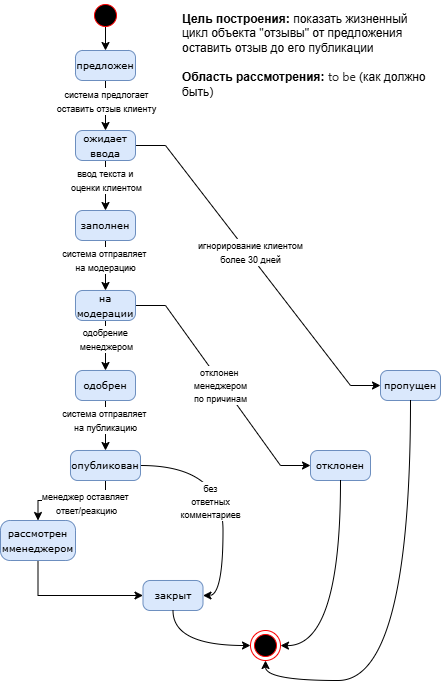

The diagram above was exported from draw.io. Its source (the exported page's mxGraphModel, read from the mxfile embedded in the PNG):
<mxGraphModel dx="666" dy="1245" grid="1" gridSize="10" guides="1" tooltips="1" connect="1" arrows="1" fold="1" page="1" pageScale="1" pageWidth="1100" pageHeight="850" background="#ffffff" math="0" shadow="0">
  <root>
    <mxCell id="0" />
    <mxCell id="1" parent="0" />
    <mxCell id="X9dt4kfME9Xy3Ygv4bSU-46" edge="1" parent="1" source="382b91b5511bd0f7-1" style="edgeStyle=orthogonalEdgeStyle;rounded=0;orthogonalLoop=1;jettySize=auto;html=1;exitX=0.667;exitY=0.5;exitDx=0;exitDy=0;exitPerimeter=0;entryX=0.5;entryY=0;entryDx=0;entryDy=0;" target="382b91b5511bd0f7-6" value="">
      <mxGeometry relative="1" as="geometry" />
    </mxCell>
    <mxCell id="382b91b5511bd0f7-1" parent="1" style="ellipse;html=1;shape=startState;fillColor=#000000;strokeColor=#ff0000;rounded=1;shadow=0;comic=0;labelBackgroundColor=none;fontFamily=Verdana;fontSize=12;fontColor=#000000;align=center;direction=south;" value="" vertex="1">
      <mxGeometry height="30" width="30" x="310" y="-840" as="geometry" />
    </mxCell>
    <mxCell id="X9dt4kfME9Xy3Ygv4bSU-48" edge="1" parent="1" source="382b91b5511bd0f7-6" style="edgeStyle=orthogonalEdgeStyle;rounded=0;orthogonalLoop=1;jettySize=auto;html=1;" target="X9dt4kfME9Xy3Ygv4bSU-32" value="">
      <mxGeometry relative="1" as="geometry" />
    </mxCell>
    <mxCell id="X9dt4kfME9Xy3Ygv4bSU-49" connectable="0" parent="X9dt4kfME9Xy3Ygv4bSU-48" style="edgeLabel;html=1;align=center;verticalAlign=middle;resizable=0;points=[];" value="&lt;font style=&quot;font-size: 9px;&quot;&gt;система предлогает&lt;/font&gt;&lt;div&gt;&lt;font style=&quot;font-size: 9px;&quot;&gt;оставить отзыв клиенту&lt;/font&gt;&lt;/div&gt;" vertex="1">
      <mxGeometry relative="1" x="-0.2138" as="geometry">
        <mxPoint as="offset" />
      </mxGeometry>
    </mxCell>
    <mxCell id="382b91b5511bd0f7-6" parent="1" style="rounded=1;whiteSpace=wrap;html=1;arcSize=24;fillColor=#dae8fc;strokeColor=#6c8ebf;shadow=0;comic=0;labelBackgroundColor=none;fontFamily=Verdana;fontSize=12;align=center;" value="&lt;span style=&quot;font-size: 10px;&quot;&gt;предложен&lt;/span&gt;" vertex="1">
      <mxGeometry height="30" width="60" x="295" y="-790" as="geometry" />
    </mxCell>
    <mxCell id="24f968d109e7d6b4-3" parent="1" style="ellipse;html=1;shape=endState;fillColor=#000000;strokeColor=#ff0000;rounded=1;shadow=0;comic=0;labelBackgroundColor=none;fontFamily=Verdana;fontSize=12;fontColor=#000000;align=center;" value="" vertex="1">
      <mxGeometry height="30" width="30" x="470" y="-210" as="geometry" />
    </mxCell>
    <mxCell id="X9dt4kfME9Xy3Ygv4bSU-51" edge="1" parent="1" source="X9dt4kfME9Xy3Ygv4bSU-32" style="edgeStyle=entityRelationEdgeStyle;rounded=0;orthogonalLoop=1;jettySize=auto;html=1;entryX=0;entryY=0.5;entryDx=0;entryDy=0;elbow=vertical;" target="X9dt4kfME9Xy3Ygv4bSU-39" value="">
      <mxGeometry relative="1" as="geometry">
        <mxPoint x="415" y="-695" as="targetPoint" />
      </mxGeometry>
    </mxCell>
    <mxCell id="X9dt4kfME9Xy3Ygv4bSU-54" connectable="0" parent="X9dt4kfME9Xy3Ygv4bSU-51" style="edgeLabel;html=1;align=center;verticalAlign=middle;resizable=0;points=[];" value="&lt;font style=&quot;font-size: 9px;&quot;&gt;игнорирование клиентом&lt;/font&gt;&lt;div&gt;&lt;font style=&quot;font-size: 9px;&quot;&gt;более 30 дней&lt;/font&gt;&lt;/div&gt;" vertex="1">
      <mxGeometry relative="1" x="-0.0839" y="2" as="geometry">
        <mxPoint as="offset" />
      </mxGeometry>
    </mxCell>
    <mxCell id="X9dt4kfME9Xy3Ygv4bSU-52" edge="1" parent="1" source="X9dt4kfME9Xy3Ygv4bSU-32" style="edgeStyle=orthogonalEdgeStyle;rounded=0;orthogonalLoop=1;jettySize=auto;html=1;" target="X9dt4kfME9Xy3Ygv4bSU-33" value="">
      <mxGeometry relative="1" as="geometry" />
    </mxCell>
    <mxCell id="X9dt4kfME9Xy3Ygv4bSU-53" connectable="0" parent="X9dt4kfME9Xy3Ygv4bSU-52" style="edgeLabel;html=1;align=center;verticalAlign=middle;resizable=0;points=[];" value="&lt;font style=&quot;font-size: 9px;&quot;&gt;ввод текста и&amp;nbsp;&lt;/font&gt;&lt;div&gt;&lt;font style=&quot;font-size: 9px;&quot;&gt;оценки клиентом&lt;/font&gt;&lt;/div&gt;" vertex="1">
      <mxGeometry relative="1" x="0.0986" y="-1" as="geometry">
        <mxPoint x="1" y="-8" as="offset" />
      </mxGeometry>
    </mxCell>
    <mxCell id="X9dt4kfME9Xy3Ygv4bSU-32" parent="1" style="rounded=1;whiteSpace=wrap;html=1;arcSize=24;fillColor=#dae8fc;strokeColor=#6c8ebf;shadow=0;comic=0;labelBackgroundColor=none;fontFamily=Verdana;fontSize=12;align=center;" value="&lt;span style=&quot;font-size: 10px;&quot;&gt;ожидает ввода&lt;/span&gt;" vertex="1">
      <mxGeometry height="30" width="60" x="295" y="-710" as="geometry" />
    </mxCell>
    <mxCell id="X9dt4kfME9Xy3Ygv4bSU-55" edge="1" parent="1" source="X9dt4kfME9Xy3Ygv4bSU-33" style="edgeStyle=orthogonalEdgeStyle;rounded=0;orthogonalLoop=1;jettySize=auto;html=1;" target="X9dt4kfME9Xy3Ygv4bSU-34" value="">
      <mxGeometry relative="1" as="geometry" />
    </mxCell>
    <mxCell id="X9dt4kfME9Xy3Ygv4bSU-56" connectable="0" parent="X9dt4kfME9Xy3Ygv4bSU-55" style="edgeLabel;html=1;align=center;verticalAlign=middle;resizable=0;points=[];" value="&lt;font style=&quot;font-size: 9px;&quot;&gt;система отправляет&amp;nbsp;&lt;/font&gt;&lt;div&gt;&lt;font style=&quot;font-size: 9px;&quot;&gt;на модерацию&lt;/font&gt;&lt;/div&gt;" vertex="1">
      <mxGeometry relative="1" x="-0.2493" y="-1" as="geometry">
        <mxPoint as="offset" />
      </mxGeometry>
    </mxCell>
    <mxCell id="X9dt4kfME9Xy3Ygv4bSU-33" parent="1" style="rounded=1;whiteSpace=wrap;html=1;arcSize=24;fillColor=#dae8fc;strokeColor=#6c8ebf;shadow=0;comic=0;labelBackgroundColor=none;fontFamily=Verdana;fontSize=12;align=center;" value="&lt;span style=&quot;font-size: 10px;&quot;&gt;заполнен&lt;/span&gt;" vertex="1">
      <mxGeometry height="30" width="60" x="295" y="-630" as="geometry" />
    </mxCell>
    <mxCell id="X9dt4kfME9Xy3Ygv4bSU-57" edge="1" parent="1" source="X9dt4kfME9Xy3Ygv4bSU-34" style="edgeStyle=orthogonalEdgeStyle;rounded=0;orthogonalLoop=1;jettySize=auto;html=1;" target="X9dt4kfME9Xy3Ygv4bSU-35" value="">
      <mxGeometry relative="1" as="geometry" />
    </mxCell>
    <mxCell id="X9dt4kfME9Xy3Ygv4bSU-58" connectable="0" parent="X9dt4kfME9Xy3Ygv4bSU-57" style="edgeLabel;html=1;align=center;verticalAlign=middle;resizable=0;points=[];" value="&lt;font style=&quot;font-size: 9px;&quot;&gt;одобрение&amp;nbsp;&lt;/font&gt;&lt;div&gt;&lt;font style=&quot;font-size: 9px;&quot;&gt;менеджером&lt;/font&gt;&lt;/div&gt;" vertex="1">
      <mxGeometry relative="1" x="-0.2841" as="geometry">
        <mxPoint as="offset" />
      </mxGeometry>
    </mxCell>
    <mxCell id="X9dt4kfME9Xy3Ygv4bSU-61" edge="1" parent="1" source="X9dt4kfME9Xy3Ygv4bSU-34" style="edgeStyle=entityRelationEdgeStyle;rounded=0;orthogonalLoop=1;jettySize=auto;html=1;" target="X9dt4kfME9Xy3Ygv4bSU-40" value="">
      <mxGeometry relative="1" as="geometry">
        <mxPoint x="405" y="-535" as="targetPoint" />
      </mxGeometry>
    </mxCell>
    <mxCell id="X9dt4kfME9Xy3Ygv4bSU-62" connectable="0" parent="X9dt4kfME9Xy3Ygv4bSU-61" style="edgeLabel;html=1;align=center;verticalAlign=middle;resizable=0;points=[];" value="&lt;font style=&quot;font-size: 9px;&quot;&gt;отклонен&amp;nbsp;&lt;/font&gt;&lt;div&gt;&lt;font style=&quot;font-size: 9px;&quot;&gt;менеджером&lt;/font&gt;&lt;/div&gt;&lt;div&gt;&lt;font style=&quot;font-size: 9px;&quot;&gt;по причинам&lt;/font&gt;&lt;/div&gt;" vertex="1">
      <mxGeometry relative="1" x="-0.0158" y="-3" as="geometry">
        <mxPoint x="1" as="offset" />
      </mxGeometry>
    </mxCell>
    <mxCell id="X9dt4kfME9Xy3Ygv4bSU-34" parent="1" style="rounded=1;whiteSpace=wrap;html=1;arcSize=24;fillColor=#dae8fc;strokeColor=#6c8ebf;shadow=0;comic=0;labelBackgroundColor=none;fontFamily=Verdana;fontSize=12;align=center;" value="&lt;span style=&quot;font-size: 10px;&quot;&gt;на модерации&lt;/span&gt;" vertex="1">
      <mxGeometry height="30" width="60" x="295" y="-550" as="geometry" />
    </mxCell>
    <mxCell id="X9dt4kfME9Xy3Ygv4bSU-63" edge="1" parent="1" source="X9dt4kfME9Xy3Ygv4bSU-35" style="edgeStyle=orthogonalEdgeStyle;rounded=0;orthogonalLoop=1;jettySize=auto;html=1;" target="X9dt4kfME9Xy3Ygv4bSU-36" value="">
      <mxGeometry relative="1" as="geometry" />
    </mxCell>
    <mxCell id="X9dt4kfME9Xy3Ygv4bSU-64" connectable="0" parent="X9dt4kfME9Xy3Ygv4bSU-63" style="edgeLabel;html=1;align=center;verticalAlign=middle;resizable=0;points=[];" value="&lt;font style=&quot;font-size: 9px;&quot;&gt;система отправляет&amp;nbsp;&lt;/font&gt;&lt;div&gt;&lt;font style=&quot;font-size: 9px;&quot;&gt;на публикацию&lt;/font&gt;&lt;/div&gt;" vertex="1">
      <mxGeometry relative="1" x="-0.2493" y="-1" as="geometry">
        <mxPoint as="offset" />
      </mxGeometry>
    </mxCell>
    <mxCell id="X9dt4kfME9Xy3Ygv4bSU-35" parent="1" style="rounded=1;whiteSpace=wrap;html=1;arcSize=24;fillColor=#dae8fc;strokeColor=#6c8ebf;shadow=0;comic=0;labelBackgroundColor=none;fontFamily=Verdana;fontSize=12;align=center;" value="&lt;span style=&quot;font-size: 10px;&quot;&gt;одобрен&lt;/span&gt;" vertex="1">
      <mxGeometry height="30" width="60" x="295" y="-470" as="geometry" />
    </mxCell>
    <mxCell id="X9dt4kfME9Xy3Ygv4bSU-65" edge="1" parent="1" source="X9dt4kfME9Xy3Ygv4bSU-36" style="edgeStyle=orthogonalEdgeStyle;rounded=0;orthogonalLoop=1;jettySize=auto;html=1;" target="X9dt4kfME9Xy3Ygv4bSU-37" value="">
      <mxGeometry relative="1" as="geometry" />
    </mxCell>
    <mxCell id="X9dt4kfME9Xy3Ygv4bSU-66" connectable="0" parent="X9dt4kfME9Xy3Ygv4bSU-65" style="edgeLabel;html=1;align=center;verticalAlign=middle;resizable=0;points=[];" value="&lt;font style=&quot;font-size: 9px;&quot;&gt;менеджер оставляет&amp;nbsp;&lt;/font&gt;&lt;div&gt;&lt;font style=&quot;font-size: 9px;&quot;&gt;ответ/реакцию&lt;/font&gt;&lt;/div&gt;" vertex="1">
      <mxGeometry relative="1" x="-0.2493" y="2" as="geometry">
        <mxPoint as="offset" />
      </mxGeometry>
    </mxCell>
    <mxCell id="X9dt4kfME9Xy3Ygv4bSU-69" edge="1" parent="1" source="X9dt4kfME9Xy3Ygv4bSU-36" style="edgeStyle=orthogonalEdgeStyle;rounded=0;orthogonalLoop=1;jettySize=auto;html=1;entryX=1;entryY=0.5;entryDx=0;entryDy=0;exitX=1;exitY=0.5;exitDx=0;exitDy=0;curved=1;" target="X9dt4kfME9Xy3Ygv4bSU-38" value="">
      <mxGeometry relative="1" as="geometry">
        <mxPoint x="400" y="-400" as="sourcePoint" />
        <mxPoint x="462.5" y="-269.9999999999999" as="targetPoint" />
      </mxGeometry>
    </mxCell>
    <mxCell id="X9dt4kfME9Xy3Ygv4bSU-70" connectable="0" parent="X9dt4kfME9Xy3Ygv4bSU-69" style="edgeLabel;html=1;align=center;verticalAlign=middle;resizable=0;points=[];" value="&lt;font style=&quot;font-size: 9px;&quot;&gt;без&lt;/font&gt;&lt;div&gt;&lt;font style=&quot;font-size: 9px;&quot;&gt;ответных&lt;/font&gt;&lt;/div&gt;&lt;div&gt;&lt;font style=&quot;font-size: 9px;&quot;&gt;комментариев&lt;/font&gt;&lt;/div&gt;" vertex="1">
      <mxGeometry relative="1" x="-0.132" y="2" as="geometry">
        <mxPoint x="-15" y="17" as="offset" />
      </mxGeometry>
    </mxCell>
    <mxCell id="X9dt4kfME9Xy3Ygv4bSU-36" parent="1" style="rounded=1;whiteSpace=wrap;html=1;arcSize=24;fillColor=#dae8fc;strokeColor=#6c8ebf;shadow=0;comic=0;labelBackgroundColor=none;fontFamily=Verdana;fontSize=12;align=center;" value="&lt;span style=&quot;font-size: 10px;&quot;&gt;опубликован&lt;/span&gt;" vertex="1">
      <mxGeometry height="30" width="70" x="290" y="-390" as="geometry" />
    </mxCell>
    <mxCell id="X9dt4kfME9Xy3Ygv4bSU-42" edge="1" parent="1" source="X9dt4kfME9Xy3Ygv4bSU-37" style="edgeStyle=orthogonalEdgeStyle;rounded=0;orthogonalLoop=1;jettySize=auto;html=1;entryX=0;entryY=0.5;entryDx=0;entryDy=0;exitX=0.5;exitY=1;exitDx=0;exitDy=0;" target="X9dt4kfME9Xy3Ygv4bSU-38" value="">
      <mxGeometry relative="1" as="geometry">
        <mxPoint x="325" y="-190" as="targetPoint" />
      </mxGeometry>
    </mxCell>
    <mxCell id="X9dt4kfME9Xy3Ygv4bSU-37" parent="1" style="rounded=1;whiteSpace=wrap;html=1;arcSize=24;fillColor=#dae8fc;strokeColor=#6c8ebf;shadow=0;comic=0;labelBackgroundColor=none;fontFamily=Verdana;fontSize=12;align=center;" value="&lt;span style=&quot;font-size: 10px;&quot;&gt;рассмотрен мменеджером&lt;/span&gt;" vertex="1">
      <mxGeometry height="40" width="75" x="220" y="-320" as="geometry" />
    </mxCell>
    <mxCell id="X9dt4kfME9Xy3Ygv4bSU-38" parent="1" style="rounded=1;whiteSpace=wrap;html=1;arcSize=24;fillColor=#dae8fc;strokeColor=#6c8ebf;shadow=0;comic=0;labelBackgroundColor=none;fontFamily=Verdana;fontSize=12;align=center;" value="&lt;span style=&quot;font-size: 10px;&quot;&gt;закрыт&lt;/span&gt;" vertex="1">
      <mxGeometry height="30" width="60" x="362.5" y="-260" as="geometry" />
    </mxCell>
    <mxCell id="X9dt4kfME9Xy3Ygv4bSU-39" parent="1" style="rounded=1;whiteSpace=wrap;html=1;arcSize=24;fillColor=#dae8fc;strokeColor=#6c8ebf;shadow=0;comic=0;labelBackgroundColor=none;fontFamily=Verdana;fontSize=12;align=center;" value="&lt;span style=&quot;font-size: 10px;&quot;&gt;пропущен&lt;/span&gt;" vertex="1">
      <mxGeometry height="30" width="60" x="600" y="-470" as="geometry" />
    </mxCell>
    <mxCell id="X9dt4kfME9Xy3Ygv4bSU-40" parent="1" style="rounded=1;whiteSpace=wrap;html=1;arcSize=24;fillColor=#dae8fc;strokeColor=#6c8ebf;shadow=0;comic=0;labelBackgroundColor=none;fontFamily=Verdana;fontSize=12;align=center;" value="&lt;span style=&quot;font-size: 10px;&quot;&gt;отклонен&lt;/span&gt;" vertex="1">
      <mxGeometry height="30" width="60" x="530" y="-390" as="geometry" />
    </mxCell>
    <mxCell id="X9dt4kfME9Xy3Ygv4bSU-43" edge="1" parent="1" source="X9dt4kfME9Xy3Ygv4bSU-38" style="edgeStyle=orthogonalEdgeStyle;rounded=0;orthogonalLoop=1;jettySize=auto;html=1;entryX=0;entryY=0.5;entryDx=0;entryDy=0;exitX=0.5;exitY=1;exitDx=0;exitDy=0;curved=1;" target="24f968d109e7d6b4-3" value="">
      <mxGeometry relative="1" as="geometry">
        <mxPoint x="500" y="-220" as="sourcePoint" />
        <mxPoint x="555" y="-155" as="targetPoint" />
      </mxGeometry>
    </mxCell>
    <mxCell id="X9dt4kfME9Xy3Ygv4bSU-44" edge="1" parent="1" source="X9dt4kfME9Xy3Ygv4bSU-40" style="edgeStyle=orthogonalEdgeStyle;rounded=0;orthogonalLoop=1;jettySize=auto;html=1;entryX=1;entryY=0.5;entryDx=0;entryDy=0;exitX=0.5;exitY=1;exitDx=0;exitDy=0;curved=1;" target="24f968d109e7d6b4-3" value="">
      <mxGeometry relative="1" as="geometry">
        <Array as="points">
          <mxPoint x="560" y="-194" />
          <mxPoint x="500" y="-194" />
        </Array>
        <mxPoint x="530" y="-260" as="sourcePoint" />
        <mxPoint x="585" y="-195" as="targetPoint" />
      </mxGeometry>
    </mxCell>
    <mxCell id="X9dt4kfME9Xy3Ygv4bSU-45" edge="1" parent="1" source="X9dt4kfME9Xy3Ygv4bSU-39" style="edgeStyle=orthogonalEdgeStyle;rounded=0;orthogonalLoop=1;jettySize=auto;html=1;entryX=0.5;entryY=1;entryDx=0;entryDy=0;exitX=0.5;exitY=1;exitDx=0;exitDy=0;curved=1;" target="24f968d109e7d6b4-3" value="">
      <mxGeometry relative="1" as="geometry">
        <mxPoint x="670" y="-320" as="sourcePoint" />
        <mxPoint x="725" y="-255" as="targetPoint" />
      </mxGeometry>
    </mxCell>
    <mxCell id="X9dt4kfME9Xy3Ygv4bSU-72" parent="1" style="text;html=1;whiteSpace=wrap;strokeColor=none;fillColor=none;align=left;verticalAlign=middle;rounded=0;" value="&lt;b&gt;Цель построения:&lt;/b&gt; показать жизненный цикл объекта &quot;отзывы&quot; от предложения оставить отзыв до его публикации&amp;nbsp;&lt;div&gt;&lt;br&gt;&lt;/div&gt;&lt;div&gt;&lt;b&gt;Область рассмотрения:&lt;/b&gt;&amp;nbsp;&lt;span style=&quot;background-color: rgb(255, 255, 255); color: rgb(33, 33, 33); font-family: -apple-system, BlinkMacSystemFont, &amp;quot;Segoe UI&amp;quot;, Helvetica, Arial, sans-serif, &amp;quot;Apple Color Emoji&amp;quot;, &amp;quot;Segoe UI Emoji&amp;quot;;&quot;&gt;&lt;font&gt;to be&lt;/font&gt;&lt;/span&gt;&lt;span style=&quot;background-color: transparent; color: light-dark(rgb(0, 0, 0), rgb(255, 255, 255));&quot;&gt;&amp;nbsp;(как должно быть)&lt;/span&gt;&lt;/div&gt;" vertex="1">
      <mxGeometry height="30" width="250" x="400" y="-800" as="geometry" />
    </mxCell>
  </root>
</mxGraphModel>